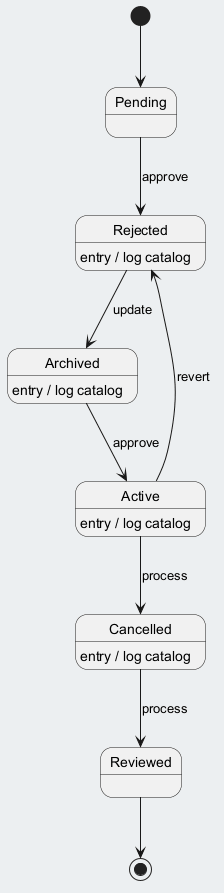

The diagram above was rendered by PlantUML. Its source (embedded in the PNG):
@startuml
skinparam backgroundColor #ECEFF1
skinparam classBackgroundColor #FFFFFF
skinparam classBorderColor #455A64
[*] --> Pending
Pending --> Rejected : approve
Rejected --> Archived : update
Rejected : entry / log catalog
Archived --> Active : approve
Archived : entry / log catalog
Active --> Cancelled : process
Active : entry / log catalog
Cancelled --> Reviewed : process
Cancelled : entry / log catalog
Active --> Rejected : revert
Reviewed --> [*]
@enduml